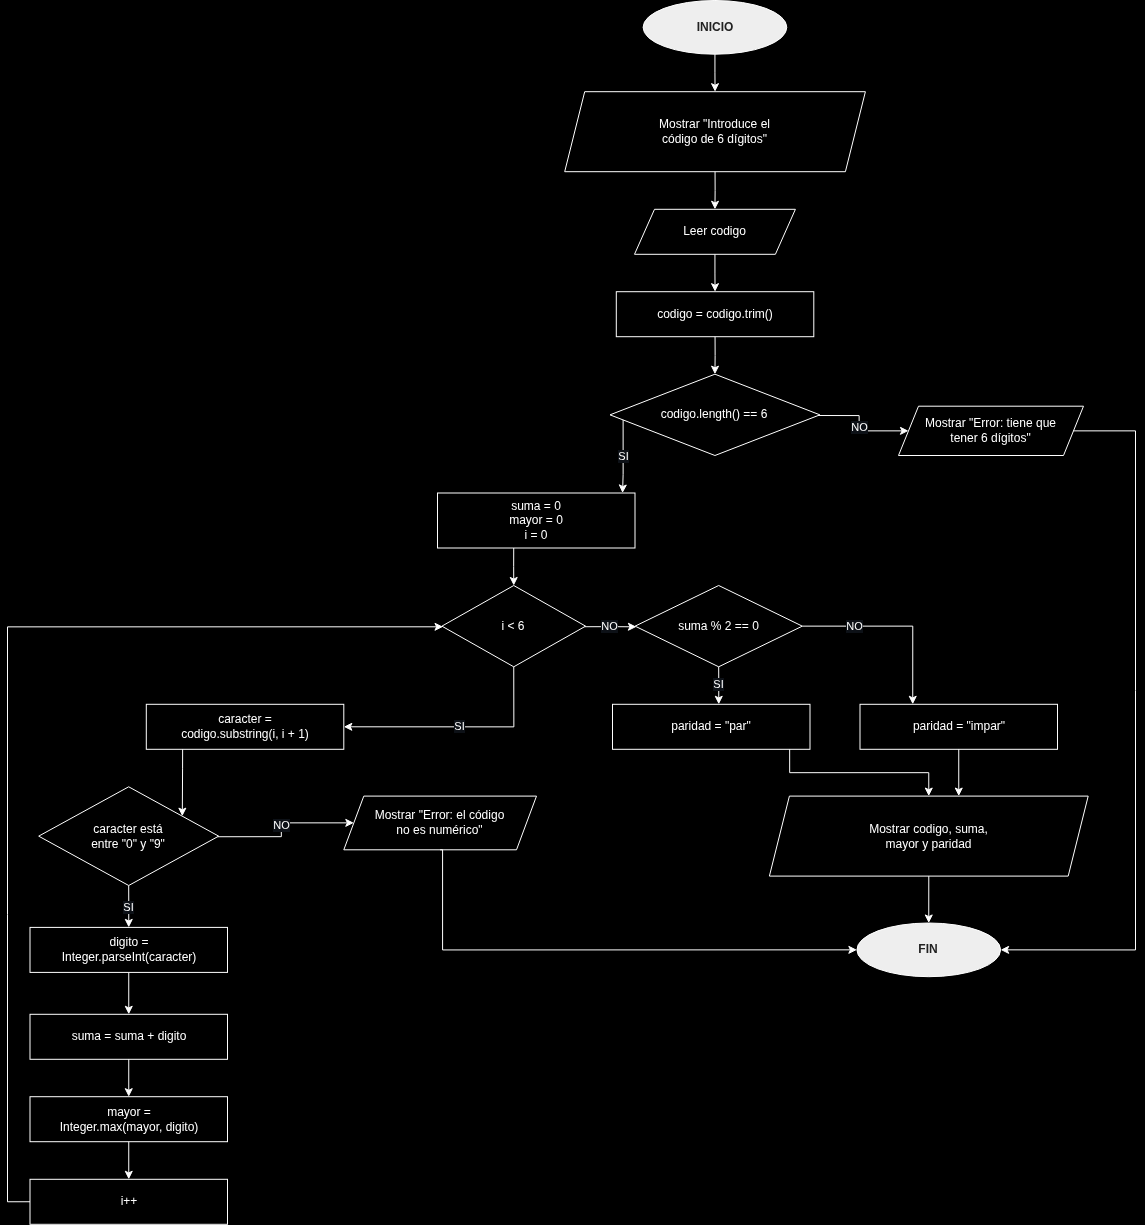

The diagram above was exported from draw.io. Its source (the exported page's mxGraphModel, read from the mxfile embedded in the PNG):
<mxGraphModel dx="2818" dy="638" grid="1" gridSize="10" guides="1" tooltips="1" connect="1" arrows="1" fold="1" page="1" pageScale="1" pageWidth="1200" pageHeight="1800" background="#000000" math="0" shadow="0">
  <root>
    <mxCell id="0" />
    <mxCell id="1" parent="0" />
    <mxCell id="n3" value="INICIO" style="ellipse;whiteSpace=wrap;html=1;fillColor=#EEEEEE;fontColor=#222222;fontStyle=1;strokeColor=#FFFFFF;fontSize=12;" parent="1" vertex="1">
      <mxGeometry x="635.6" width="143.7" height="53.7" as="geometry" />
    </mxCell>
    <mxCell id="n4" value="Mostrar &quot;Introduce el&lt;br&gt;código de 6 dígitos&quot;" style="shape=parallelogram;perimeter=parallelogramPerimeter;whiteSpace=wrap;html=1;fixedSize=1;fillColor=none;fontColor=#FFFFFF;strokeColor=#FFFFFF;fontSize=12;" parent="1" vertex="1">
      <mxGeometry x="557.2" y="91.2" width="300.7" height="80" as="geometry" />
    </mxCell>
    <mxCell id="n5" value="Leer codigo" style="shape=parallelogram;perimeter=parallelogramPerimeter;whiteSpace=wrap;html=1;fixedSize=1;fillColor=none;fontColor=#FFFFFF;strokeColor=#FFFFFF;fontSize=12;" parent="1" vertex="1">
      <mxGeometry x="627" y="208.8" width="160.9" height="45" as="geometry" />
    </mxCell>
    <mxCell id="n6" value="codigo = codigo.trim()" style="rounded=0;whiteSpace=wrap;html=1;fillColor=none;fontColor=#FFFFFF;strokeColor=#FFFFFF;fontSize=12;" parent="1" vertex="1">
      <mxGeometry x="608.8" y="291.2" width="197.5" height="45" as="geometry" />
    </mxCell>
    <mxCell id="n7" value="codigo.length() == 6" style="rhombus;whiteSpace=wrap;html=1;fillColor=none;fontColor=#FFFFFF;strokeColor=#FFFFFF;fontSize=12;" parent="1" vertex="1">
      <mxGeometry x="602.5" y="373.7" width="209.9" height="81.3" as="geometry" />
    </mxCell>
    <mxCell id="n8" value="Mostrar &quot;Error: tiene que&lt;br&gt;tener 6 dígitos&quot;" style="shape=parallelogram;perimeter=parallelogramPerimeter;whiteSpace=wrap;html=1;fixedSize=1;fillColor=none;fontColor=#FFFFFF;strokeColor=#FFFFFF;fontSize=12;" parent="1" vertex="1">
      <mxGeometry x="891" y="405.7" width="185" height="49.3" as="geometry" />
    </mxCell>
    <mxCell id="n9" value="suma = 0&lt;br&gt;mayor = 0&lt;br&gt;i = 0" style="rounded=0;whiteSpace=wrap;html=1;fillColor=none;fontColor=#FFFFFF;strokeColor=#FFFFFF;fontSize=12;" parent="1" vertex="1">
      <mxGeometry x="430" y="492.5" width="197.5" height="55" as="geometry" />
    </mxCell>
    <mxCell id="n10" value="i &amp;lt; 6" style="rhombus;whiteSpace=wrap;html=1;fillColor=none;fontColor=#FFFFFF;strokeColor=#FFFFFF;fontSize=12;" parent="1" vertex="1">
      <mxGeometry x="434.4" y="585" width="143.7" height="81.3" as="geometry" />
    </mxCell>
    <mxCell id="n11" value="caracter =&lt;br&gt;codigo.substring(i, i + 1)" style="rounded=0;whiteSpace=wrap;html=1;fillColor=none;fontColor=#FFFFFF;strokeColor=#FFFFFF;fontSize=12;" parent="1" vertex="1">
      <mxGeometry x="138.8" y="703.8" width="197.5" height="45" as="geometry" />
    </mxCell>
    <mxCell id="n12" value="caracter está&lt;br&gt;entre &quot;0&quot; y &quot;9&quot;" style="rhombus;whiteSpace=wrap;html=1;fillColor=none;fontColor=#FFFFFF;strokeColor=#FFFFFF;fontSize=12;" parent="1" vertex="1">
      <mxGeometry x="31.2" y="786.3" width="180" height="98.7" as="geometry" />
    </mxCell>
    <mxCell id="n13" value="Mostrar &quot;Error: el código&lt;br&gt;no es numérico&quot;" style="shape=parallelogram;perimeter=parallelogramPerimeter;whiteSpace=wrap;html=1;fixedSize=1;fillColor=none;fontColor=#FFFFFF;strokeColor=#FFFFFF;fontSize=12;" parent="1" vertex="1">
      <mxGeometry x="336.3" y="795.6" width="192.7" height="53.7" as="geometry" />
    </mxCell>
    <mxCell id="n14" value="digito =&lt;br&gt;Integer.parseInt(caracter)" style="rounded=0;whiteSpace=wrap;html=1;fillColor=none;fontColor=#FFFFFF;strokeColor=#FFFFFF;fontSize=12;" parent="1" vertex="1">
      <mxGeometry x="22.5" y="926.9" width="197.5" height="45" as="geometry" />
    </mxCell>
    <mxCell id="n15" value="suma = suma + digito" style="rounded=0;whiteSpace=wrap;html=1;fillColor=none;fontColor=#FFFFFF;strokeColor=#FFFFFF;fontSize=12;" parent="1" vertex="1">
      <mxGeometry x="22.5" y="1013.8" width="197.5" height="45" as="geometry" />
    </mxCell>
    <mxCell id="n16" value="mayor =&lt;br&gt;Integer.max(mayor, digito)" style="rounded=0;whiteSpace=wrap;html=1;fillColor=none;fontColor=#FFFFFF;strokeColor=#FFFFFF;fontSize=12;" parent="1" vertex="1">
      <mxGeometry x="22.5" y="1096.2" width="197.5" height="45" as="geometry" />
    </mxCell>
    <mxCell id="n17" value="i++" style="rounded=0;whiteSpace=wrap;html=1;fillColor=none;fontColor=#FFFFFF;strokeColor=#FFFFFF;fontSize=12;" parent="1" vertex="1">
      <mxGeometry x="22.5" y="1178.8" width="197.5" height="45" as="geometry" />
    </mxCell>
    <mxCell id="n18" value="suma % 2 == 0" style="rhombus;whiteSpace=wrap;html=1;fillColor=none;fontColor=#FFFFFF;strokeColor=#FFFFFF;fontSize=12;" parent="1" vertex="1">
      <mxGeometry x="627.6" y="585" width="167.2" height="81.3" as="geometry" />
    </mxCell>
    <mxCell id="n19" value="paridad = &quot;par&quot;" style="rounded=0;whiteSpace=wrap;html=1;fillColor=none;fontColor=#FFFFFF;strokeColor=#FFFFFF;fontSize=12;" parent="1" vertex="1">
      <mxGeometry x="605" y="703.8" width="197.5" height="45" as="geometry" />
    </mxCell>
    <mxCell id="n20" value="paridad = &quot;impar&quot;" style="rounded=0;whiteSpace=wrap;html=1;fillColor=none;fontColor=#FFFFFF;strokeColor=#FFFFFF;fontSize=12;" parent="1" vertex="1">
      <mxGeometry x="852.5" y="703.8" width="197.5" height="45" as="geometry" />
    </mxCell>
    <mxCell id="n21" value="Mostrar codigo, suma,&lt;br&gt;mayor y paridad" style="shape=parallelogram;perimeter=parallelogramPerimeter;whiteSpace=wrap;html=1;fixedSize=1;fillColor=none;fontColor=#FFFFFF;strokeColor=#FFFFFF;fontSize=12;" parent="1" vertex="1">
      <mxGeometry x="761.9" y="795.6" width="318.8" height="80" as="geometry" />
    </mxCell>
    <mxCell id="n22" value="FIN" style="ellipse;whiteSpace=wrap;html=1;fillColor=#EEEEEE;fontColor=#222222;fontStyle=1;strokeColor=#FFFFFF;fontSize=12;" parent="1" vertex="1">
      <mxGeometry x="849.4" y="922.5" width="143.7" height="53.7" as="geometry" />
    </mxCell>
    <mxCell id="e0" value="" style="edgeStyle=orthogonalEdgeStyle;endArrow=classic;html=1;rounded=0;strokeColor=#FFFFFF;fontColor=#FFFFFF;labelBackgroundColor=#0D1117;fontSize=11;exitX=0.5;exitY=1;exitDx=0;exitDy=0;entryX=0.5;entryY=0;entryDx=0;entryDy=0;" parent="1" source="n3" target="n4" edge="1">
      <mxGeometry relative="1" as="geometry" />
    </mxCell>
    <mxCell id="e1" value="" style="edgeStyle=orthogonalEdgeStyle;endArrow=classic;html=1;rounded=0;strokeColor=#FFFFFF;fontColor=#FFFFFF;labelBackgroundColor=#0D1117;fontSize=11;exitX=0.5;exitY=1;exitDx=0;exitDy=0;entryX=0.5;entryY=0;entryDx=0;entryDy=0;" parent="1" source="n4" target="n5" edge="1">
      <mxGeometry relative="1" as="geometry" />
    </mxCell>
    <mxCell id="e2" value="" style="edgeStyle=orthogonalEdgeStyle;endArrow=classic;html=1;rounded=0;strokeColor=#FFFFFF;fontColor=#FFFFFF;labelBackgroundColor=#0D1117;fontSize=11;exitX=0.5;exitY=1;exitDx=0;exitDy=0;entryX=0.5;entryY=0;entryDx=0;entryDy=0;" parent="1" source="n5" target="n6" edge="1">
      <mxGeometry relative="1" as="geometry" />
    </mxCell>
    <mxCell id="e3" value="" style="edgeStyle=orthogonalEdgeStyle;endArrow=classic;html=1;rounded=0;strokeColor=#FFFFFF;fontColor=#FFFFFF;labelBackgroundColor=#0D1117;fontSize=11;exitX=0.5;exitY=1;exitDx=0;exitDy=0;entryX=0.5;entryY=0;entryDx=0;entryDy=0;" parent="1" source="n6" target="n7" edge="1">
      <mxGeometry relative="1" as="geometry" />
    </mxCell>
    <mxCell id="e4" value="NO" style="edgeStyle=orthogonalEdgeStyle;endArrow=classic;html=1;rounded=0;strokeColor=#FFFFFF;fontColor=#FFFFFF;labelBackgroundColor=#0D1117;fontSize=11;exitX=0.994;exitY=0.508;exitDx=0;exitDy=0;" parent="1" source="n7" target="n8" edge="1">
      <mxGeometry relative="1" as="geometry" />
    </mxCell>
    <mxCell id="e5" value="SI" style="edgeStyle=orthogonalEdgeStyle;endArrow=classic;html=1;rounded=0;strokeColor=#FFFFFF;fontColor=#FFFFFF;labelBackgroundColor=#0D1117;fontSize=11;exitX=0.059;exitY=0.563;exitDx=0;exitDy=0;entryX=0.937;entryY=0;entryDx=0;entryDy=0;" parent="1" source="n7" target="n9" edge="1">
      <mxGeometry relative="1" as="geometry" />
    </mxCell>
    <mxCell id="e6" value="" style="edgeStyle=orthogonalEdgeStyle;endArrow=classic;html=1;rounded=0;strokeColor=#FFFFFF;fontColor=#FFFFFF;labelBackgroundColor=#0D1117;fontSize=11;entryX=1;entryY=0.512;entryDx=0;entryDy=0;" parent="1" source="n8" target="n22" edge="1">
      <mxGeometry x="-0.0296" relative="1" as="geometry">
        <Array as="points">
          <mxPoint x="1128" y="430.4" />
          <mxPoint x="1128" y="949.4" />
        </Array>
      </mxGeometry>
    </mxCell>
    <mxCell id="e7" value="" style="edgeStyle=orthogonalEdgeStyle;endArrow=classic;html=1;rounded=0;strokeColor=#FFFFFF;fontColor=#FFFFFF;labelBackgroundColor=#0D1117;fontSize=11;exitX=0.386;exitY=1;exitDx=0;exitDy=0;entryX=0.5;entryY=0;entryDx=0;entryDy=0;" parent="1" source="n9" target="n10" edge="1">
      <mxGeometry relative="1" as="geometry" />
    </mxCell>
    <mxCell id="e8" value="SI" style="edgeStyle=orthogonalEdgeStyle;endArrow=classic;html=1;rounded=0;strokeColor=#FFFFFF;fontColor=#FFFFFF;labelBackgroundColor=#0D1117;fontSize=11;exitX=0.5;exitY=1;exitDx=0;exitDy=0;entryX=1;entryY=0.5;entryDx=0;entryDy=0;" parent="1" source="n10" target="n11" edge="1">
      <mxGeometry relative="1" as="geometry">
        <Array as="points">
          <mxPoint x="506.2" y="726.2" />
        </Array>
      </mxGeometry>
    </mxCell>
    <mxCell id="e9" value="NO" style="edgeStyle=orthogonalEdgeStyle;endArrow=classic;html=1;rounded=0;strokeColor=#FFFFFF;fontColor=#FFFFFF;labelBackgroundColor=#0D1117;fontSize=11;exitX=0.995;exitY=0.507;exitDx=0;exitDy=0;entryX=0.008;entryY=0.508;entryDx=0;entryDy=0;" parent="1" source="n10" target="n18" edge="1">
      <mxGeometry relative="1" as="geometry" />
    </mxCell>
    <mxCell id="e10" value="" style="edgeStyle=orthogonalEdgeStyle;endArrow=classic;html=1;rounded=0;strokeColor=#FFFFFF;fontColor=#FFFFFF;labelBackgroundColor=#0D1117;fontSize=11;exitX=0.184;exitY=1;exitDx=0;exitDy=0;entryX=0.799;entryY=0.297;entryDx=0;entryDy=0;" parent="1" source="n11" target="n12" edge="1">
      <mxGeometry relative="1" as="geometry" />
    </mxCell>
    <mxCell id="e11" value="NO" style="edgeStyle=orthogonalEdgeStyle;endArrow=classic;html=1;rounded=0;strokeColor=#FFFFFF;fontColor=#FFFFFF;labelBackgroundColor=#0D1117;fontSize=11;exitX=0.995;exitY=0.506;exitDx=0;exitDy=0;" parent="1" source="n12" target="n13" edge="1">
      <mxGeometry relative="1" as="geometry" />
    </mxCell>
    <mxCell id="e12" value="SI" style="edgeStyle=orthogonalEdgeStyle;endArrow=classic;html=1;rounded=0;strokeColor=#FFFFFF;fontColor=#FFFFFF;labelBackgroundColor=#0D1117;fontSize=11;exitX=0.5;exitY=1;exitDx=0;exitDy=0;entryX=0.5;entryY=0;entryDx=0;entryDy=0;" parent="1" source="n12" target="n14" edge="1">
      <mxGeometry relative="1" as="geometry" />
    </mxCell>
    <mxCell id="e13" value="" style="edgeStyle=orthogonalEdgeStyle;endArrow=classic;html=1;rounded=0;strokeColor=#FFFFFF;fontColor=#FFFFFF;labelBackgroundColor=#0D1117;fontSize=11;exitX=0.5;exitY=1;exitDx=0;exitDy=0;entryX=0;entryY=0.512;entryDx=0;entryDy=0;" parent="1" source="n13" target="n22" edge="1">
      <mxGeometry relative="1" as="geometry">
        <Array as="points">
          <mxPoint x="435" y="950" />
        </Array>
      </mxGeometry>
    </mxCell>
    <mxCell id="e14" value="" style="edgeStyle=orthogonalEdgeStyle;endArrow=classic;html=1;rounded=0;strokeColor=#FFFFFF;fontColor=#FFFFFF;labelBackgroundColor=#0D1117;fontSize=11;exitX=0.5;exitY=1;exitDx=0;exitDy=0;entryX=0.5;entryY=0;entryDx=0;entryDy=0;" parent="1" source="n14" target="n15" edge="1">
      <mxGeometry relative="1" as="geometry" />
    </mxCell>
    <mxCell id="e15" value="" style="edgeStyle=orthogonalEdgeStyle;endArrow=classic;html=1;rounded=0;strokeColor=#FFFFFF;fontColor=#FFFFFF;labelBackgroundColor=#0D1117;fontSize=11;exitX=0.5;exitY=1;exitDx=0;exitDy=0;entryX=0.5;entryY=0;entryDx=0;entryDy=0;" parent="1" source="n15" target="n16" edge="1">
      <mxGeometry relative="1" as="geometry" />
    </mxCell>
    <mxCell id="e16" value="" style="edgeStyle=orthogonalEdgeStyle;endArrow=classic;html=1;rounded=0;strokeColor=#FFFFFF;fontColor=#FFFFFF;labelBackgroundColor=#0D1117;fontSize=11;exitX=0.5;exitY=1;exitDx=0;exitDy=0;entryX=0.5;entryY=0;entryDx=0;entryDy=0;" parent="1" source="n16" target="n17" edge="1">
      <mxGeometry relative="1" as="geometry" />
    </mxCell>
    <mxCell id="e17" value="" style="edgeStyle=orthogonalEdgeStyle;endArrow=classic;html=1;rounded=0;strokeColor=#FFFFFF;fontColor=#FFFFFF;labelBackgroundColor=#0D1117;fontSize=11;exitX=0;exitY=0.499;exitDx=0;exitDy=0;entryX=0.007;entryY=0.508;entryDx=0;entryDy=0;" parent="1" source="n17" target="n10" edge="1">
      <mxGeometry relative="1" as="geometry">
        <Array as="points">
          <mxPoint y="1201.2" />
          <mxPoint y="626.2" />
        </Array>
      </mxGeometry>
    </mxCell>
    <mxCell id="e18" value="SI" style="edgeStyle=orthogonalEdgeStyle;endArrow=classic;html=1;rounded=0;strokeColor=#FFFFFF;fontColor=#FFFFFF;labelBackgroundColor=#0D1117;fontSize=11;exitX=0.5;exitY=1;exitDx=0;exitDy=0;entryX=0.538;entryY=0;entryDx=0;entryDy=0;" parent="1" source="n18" target="n19" edge="1">
      <mxGeometry relative="1" as="geometry" />
    </mxCell>
    <mxCell id="e19" value="NO" style="edgeStyle=orthogonalEdgeStyle;endArrow=classic;html=1;rounded=0;strokeColor=#FFFFFF;fontColor=#FFFFFF;labelBackgroundColor=#0D1117;fontSize=11;entryX=0.267;entryY=0;entryDx=0;entryDy=0;" parent="1" source="n18" target="n20" edge="1">
      <mxGeometry x="-0.4432" relative="1" as="geometry">
        <Array as="points">
          <mxPoint x="905.2" y="625.7" />
        </Array>
      </mxGeometry>
    </mxCell>
    <mxCell id="e20" value="" style="edgeStyle=orthogonalEdgeStyle;endArrow=classic;html=1;rounded=0;strokeColor=#FFFFFF;fontColor=#FFFFFF;labelBackgroundColor=#0D1117;fontSize=11;exitX=0.897;exitY=1;exitDx=0;exitDy=0;" parent="1" source="n19" target="n21" edge="1">
      <mxGeometry x="0.2157" relative="1" as="geometry" />
    </mxCell>
    <mxCell id="e21" value="" style="edgeStyle=orthogonalEdgeStyle;endArrow=classic;html=1;rounded=0;strokeColor=#FFFFFF;fontColor=#FFFFFF;labelBackgroundColor=#0D1117;fontSize=11;exitX=0.5;exitY=1;exitDx=0;exitDy=0;entryX=0.594;entryY=0;entryDx=0;entryDy=0;" parent="1" source="n20" target="n21" edge="1">
      <mxGeometry relative="1" as="geometry" />
    </mxCell>
    <mxCell id="e22" value="" style="edgeStyle=orthogonalEdgeStyle;endArrow=classic;html=1;rounded=0;strokeColor=#FFFFFF;fontColor=#FFFFFF;labelBackgroundColor=#0D1117;fontSize=11;exitX=0.5;exitY=1;exitDx=0;exitDy=0;entryX=0.5;entryY=0;entryDx=0;entryDy=0;" parent="1" source="n21" target="n22" edge="1">
      <mxGeometry relative="1" as="geometry" />
    </mxCell>
  </root>
</mxGraphModel>